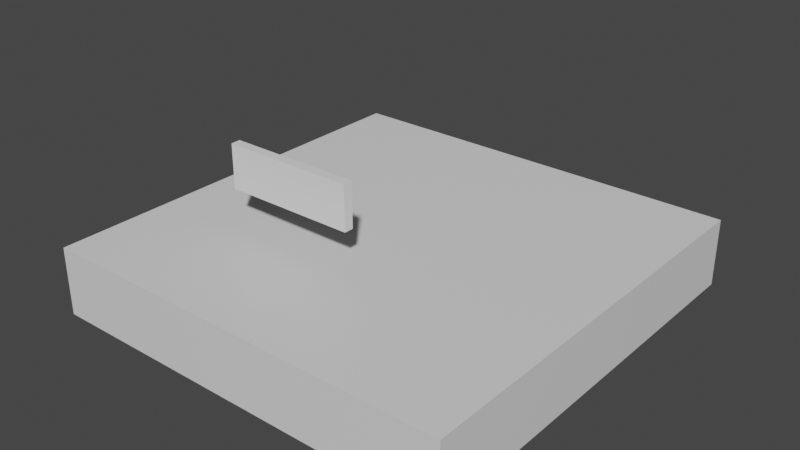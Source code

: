 # Source: World.blend  (saved by Blender 3.2.14; exported with 4.5.12 LTS)
import bpy
from mathutils import Matrix  # noqa: F401  (used for matrix-valued properties, if any)

bpy.ops.wm.read_factory_settings(use_empty=True)
scene = bpy.context.scene
scene.name = 'Scene'

# ---- collections
col_collection = bpy.data.collections.new('Collection'); scene.collection.children.link(col_collection)

# ---- materials (node trees are filled in below, after node groups)
mat_material = bpy.data.materials.new('Material')
mat_material.alpha_threshold = 0.0
mat_material.use_transparent_shadow = False
mat_material.line_color = (0.0, 0.0, 0.0, 1.0)

# ---- material node trees
mat_material.use_nodes = True; mat_material.node_tree.nodes.clear()
_N = mat_material.node_tree.nodes; _L = mat_material.node_tree.links
n0 = _N.new('ShaderNodeOutputMaterial'); n0.name = 'Material Output'; n0.location = (300, 300)
n1 = _N.new('ShaderNodeBsdfPrincipled'); n1.name = 'Principled BSDF'; n1.location = (10, 300)
n1.distribution = 'GGX'
n1.subsurface_method = 'RANDOM_WALK_SKIN'
n1.inputs[2].default_value = 0.4
n1.inputs[3].default_value = 1.45
n1.inputs[27].default_value = (0.0, 0.0, 0.0, 1.0)
n1.inputs[28].default_value = 1.0
_L.new(n1.outputs[0], n0.inputs[0])
n0.is_active_output = True

# ---- world
world_world = bpy.data.worlds.new('World'); scene.world = world_world
world_world.use_nodes = True; world_world.node_tree.nodes.clear()
_N = world_world.node_tree.nodes; _L = world_world.node_tree.links
n0 = _N.new('ShaderNodeOutputWorld'); n0.name = 'World Output'; n0.location = (300, 300)
n1 = _N.new('ShaderNodeBackground'); n1.name = 'Background'; n1.location = (10, 300)
n1.inputs[0].default_value = (0.05088, 0.05088, 0.05088, 1.0)
_L.new(n1.outputs[0], n0.inputs[0])
n0.is_active_output = True
world_world.color = (0.05088, 0.05088, 0.05088)
world_world.use_sun_shadow = False
world_world.sun_shadow_jitter_overblur = 0.0

# ---- meshes
me_cube = bpy.data.meshes.new('Cube')
me_cube.from_pydata([(1.0, 1.0, -7.307), (1.0, 1.0, 0.04632), (1.0, -1.0, -7.307), (1.0, -1.0, 0.04632), (-1.0, 1.0, -7.307), (-1.0, 1.0, 0.04632), (-1.0, -1.0, -7.307), (-1.0, -1.0, 0.04632)], [], [(6, 4, 5, 7), (1, 3, 7, 5), (0, 2, 3, 1), (4, 0, 1, 5), (4, 6, 2, 0), (2, 6, 7, 3)])
_uv = me_cube.uv_layers.new(name='UVMap')
_uv.uv.foreach_set('vector', [0.625, 0.0, 0.625, 0.25, 0.375, 0.25, 0.375, 0.0, 0.375, 0.5, 0.375, 0.75, 0.125, 0.75, 0.125, 0.5, 0.625, 0.5, 0.625, 0.75, 0.375, 0.75, 0.375, 0.5, 0.625, 0.25, 0.625, 0.5, 0.375, 0.5, 0.375, 0.25, 0.875, 0.5, 0.875, 0.75, 0.625, 0.75, 0.625, 0.5, 0.625, 0.75, 0.625, 1.0, 0.375, 1.0, 0.375, 0.75])
me_cube.materials.append(mat_material)
me_cube.use_mirror_vertex_groups = False
me_cube.update()
me_cube_001 = bpy.data.meshes.new('Cube.001')
me_cube_001.from_pydata([(-5.057, 0.02209, -1.0), (-5.057, 0.02209, 1.0), (-5.057, 1.0, -1.0), (-5.057, 1.0, 1.0), (1.0, 0.02209, -1.0), (1.0, 0.02209, 1.0), (1.0, 1.0, -1.0), (1.0, 1.0, 1.0)], [], [(0, 1, 3, 2), (2, 3, 7, 6), (6, 7, 5, 4), (4, 5, 1, 0), (2, 6, 4, 0), (7, 3, 1, 5)])
_uv = me_cube_001.uv_layers.new(name='UVMap')
_uv.uv.foreach_set('vector', [0.375, 0.0, 0.625, 0.0, 0.625, 0.25, 0.375, 0.25, 0.375, 0.25, 0.625, 0.25, 0.625, 0.5, 0.375, 0.5, 0.375, 0.5, 0.625, 0.5, 0.625, 0.75, 0.375, 0.75, 0.375, 0.75, 0.625, 0.75, 0.625, 1.0, 0.375, 1.0, 0.125, 0.5, 0.375, 0.5, 0.375, 0.75, 0.125, 0.75, 0.625, 0.5, 0.875, 0.5, 0.875, 0.75, 0.625, 0.75])
me_cube_001.update()

# ---- objects
ob_floor = bpy.data.objects.new('Floor', me_cube)
ob_cube = bpy.data.objects.new('Cube', me_cube_001)

# ---- transforms, parenting, visibility, modifiers, constraints
ob_floor.location = (0.0, 0.0, -2.481)
ob_floor.scale = (22.65, 22.65, 1.0)
ob_floor.lock_rotations_4d = False
ob_floor.empty_display_type = 'ARROWS'
ob_floor.lineart.crease_threshold = 0.0
_m = ob_floor.modifiers.new('Triangulate', 'TRIANGULATE')
ob_cube.location = (-0.6465, -9.658, 4.438)
ob_cube.scale = (2.352, 1.038, 2.352)
_m = ob_cube.modifiers.new('Triangulate', 'TRIANGULATE')

# ---- collection membership
col_collection.objects.link(ob_floor)
col_collection.objects.link(ob_cube)

# ---- scene / render settings (as saved in the file)
scene.frame_start = 1; scene.frame_end = 250; scene.frame_set(231)
scene.render.engine = 'BLENDER_EEVEE_NEXT'
scene.cycles.sampling_pattern = 'TABULATED_SOBOL'
scene.cycles.use_light_tree = False
scene.view_settings.view_transform = 'Filmic'
bpy.context.view_layer.update()

# ---- added for rendering (the .blend has no active camera and no usable light): camera, sun
cam_auto = bpy.data.cameras.new('AutoCamera')
cam_auto.lens = 50.0
cam_auto.sensor_width = 36.0
cam_auto.clip_end = 1074.72
ob_auto_camera = bpy.data.objects.new('AutoCamera', cam_auto)
scene.collection.objects.link(ob_auto_camera)
ob_auto_camera.location = (61.2379, -73.4854, 47.4908)
ob_auto_camera.rotation_euler = (1.09748, -7.21219e-08, 0.694738)
scene.camera = ob_auto_camera
light_auto_sun = bpy.data.lights.new('AutoSun', 'SUN')
light_auto_sun.energy = 3.0
light_auto_sun.angle = 0.0523599
ob_auto_sun = bpy.data.objects.new('AutoSun', light_auto_sun)
scene.collection.objects.link(ob_auto_sun)
ob_auto_sun.rotation_euler = (0.872665, 0.174533, 0.523599)
bpy.context.view_layer.update()
